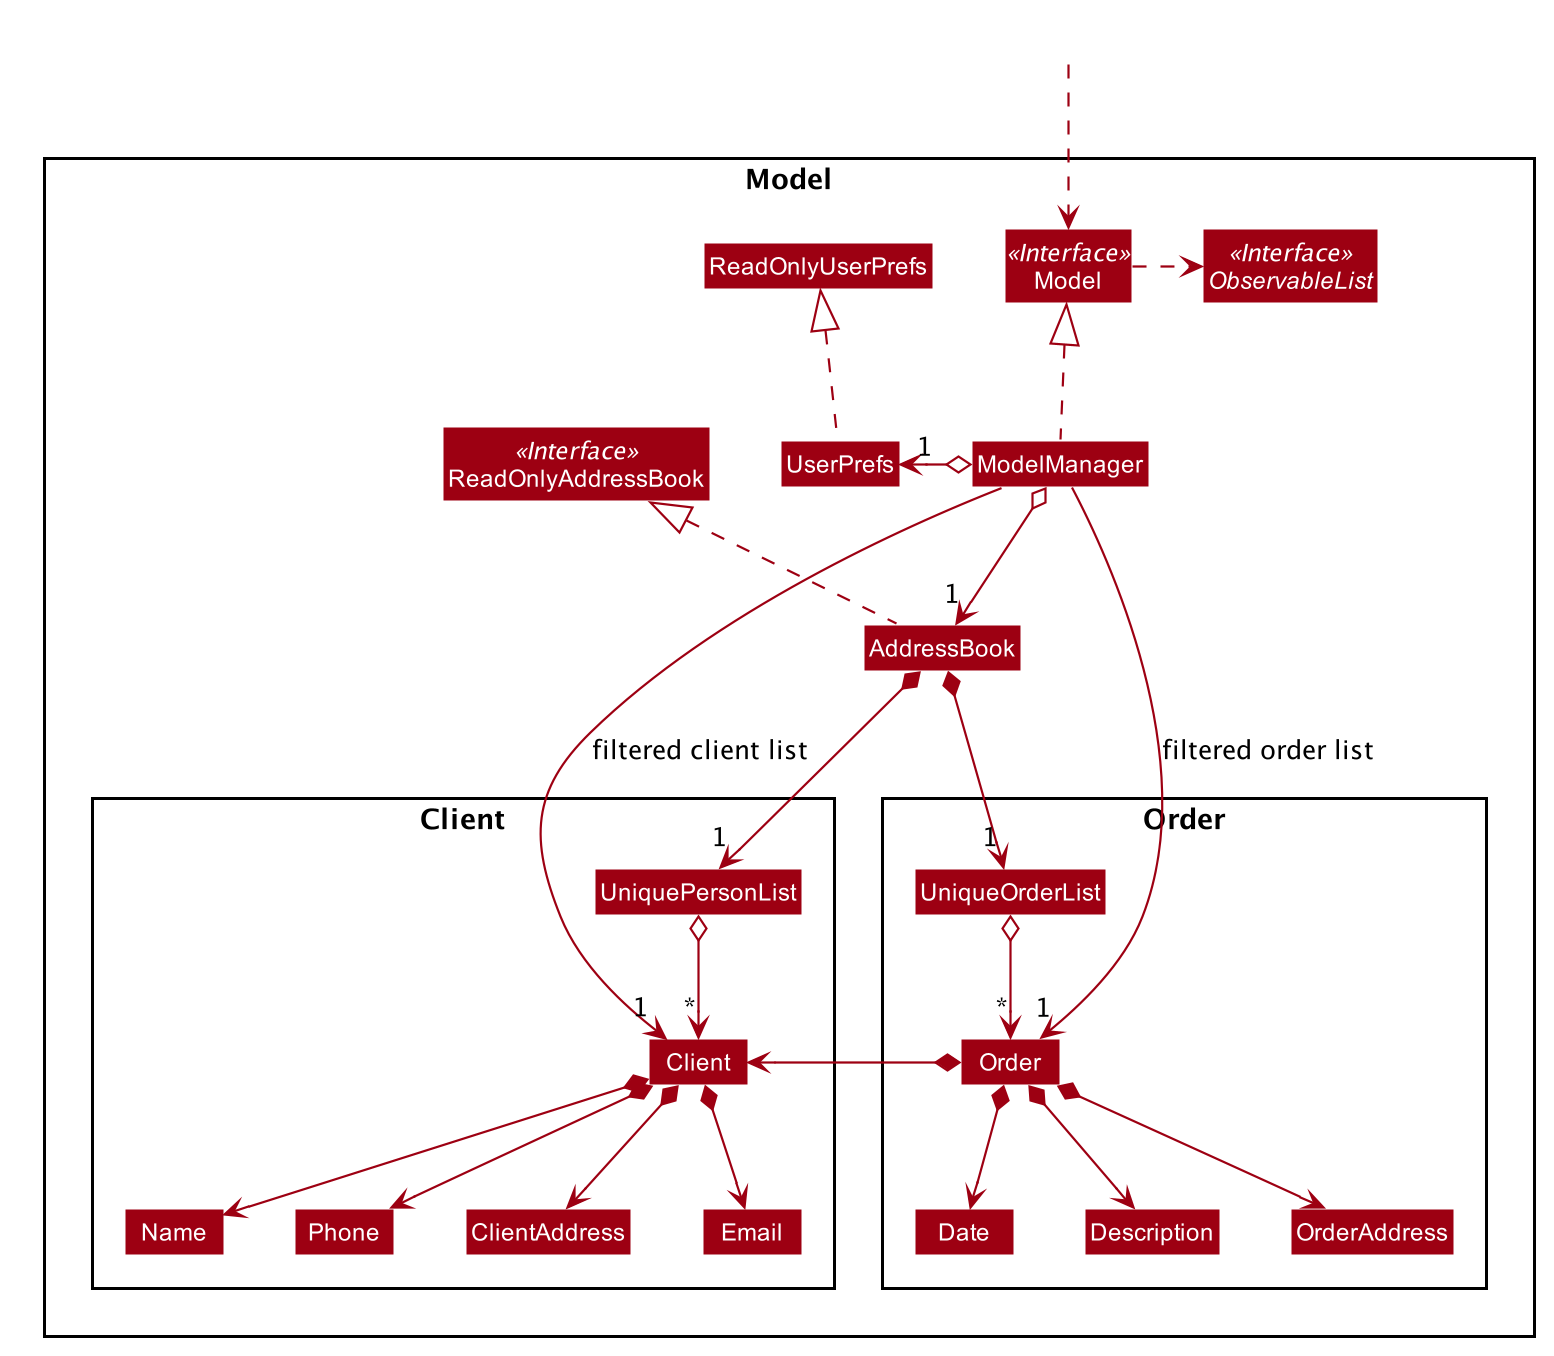

The diagram above was rendered by PlantUML. Its source (embedded in the PNG):
@startuml








skinparam BackgroundColor #FFFFFFF

skinparam Shadowing false

skinparam Class {
    FontColor #FFFFFF
    BorderThickness 1
    BorderColor #FFFFFF
    StereotypeFontColor #FFFFFF
    FontName Arial
}

skinparam Actor {
    BorderColor #000000
    Color #000000
    FontName Arial
}

skinparam Sequence {
    MessageAlign center
    BoxFontSize 15
    BoxPadding 0
    BoxFontColor #FFFFFF
    FontName Arial
}

skinparam Participant {
    FontColor #FFFFFFF
    Padding 20
}

skinparam MinClassWidth 50
skinparam ParticipantPadding 10
skinparam Shadowing false
skinparam DefaultTextAlignment center
skinparam packageStyle Rectangle

hide footbox
hide members
hide circle
skinparam arrowThickness 1.1
skinparam arrowColor #9D0012
skinparam classBackgroundColor #9D0012

Package Model <<Rectangle>>{
Interface ReadOnlyAddressBook <<Interface>>
Interface Model <<Interface>>
Interface ObservableList <<Interface>>
Class AddressBook
Class ReadOnlyAddressBook
Class Model
Class ModelManager
Class UserPrefs
Class ReadOnlyUserPrefs

Package Order {
Class Order
Class Description
Class Date
Class Client
Class OrderAddress
Class UniqueOrderList
}

Package Client {
Class Client
Class ClientAddress
Class Email
Class Name
Class Phone
Class UniquePersonList
}

}

Class HiddenOutside #FFFFFF
HiddenOutside ..> Model

AddressBook .up.|> ReadOnlyAddressBook

ModelManager .up.|> Model
Model .right.> ObservableList
ModelManager o--> "1" AddressBook
ModelManager o-left-> "1" UserPrefs
UserPrefs .up.|> ReadOnlyUserPrefs

AddressBook *--> "1" UniquePersonList
UniquePersonList o--> "*" Client
Client *--> Name
Client *--> Phone
Client *--> Email
Client *--> ClientAddress

AddressBook *--> "1" UniqueOrderList
UniqueOrderList o--> "*" Order
Order *--> Description
Order *--> OrderAddress
Order *--> Date
Order *--> Client

Name -[hidden]right-> Phone
Phone -[hidden]right-> ClientAddress
ClientAddress -[hidden]right-> Email

Description -[hidden]right-> OrderAddress
OrderAddress -[hidden]right-> Date
Date -[hidden]right-> Client
Order -[hidden]left-> Client

ModelManager -->"1" Client : filtered client list
ModelManager -->"1" Order : filtered order list
@enduml